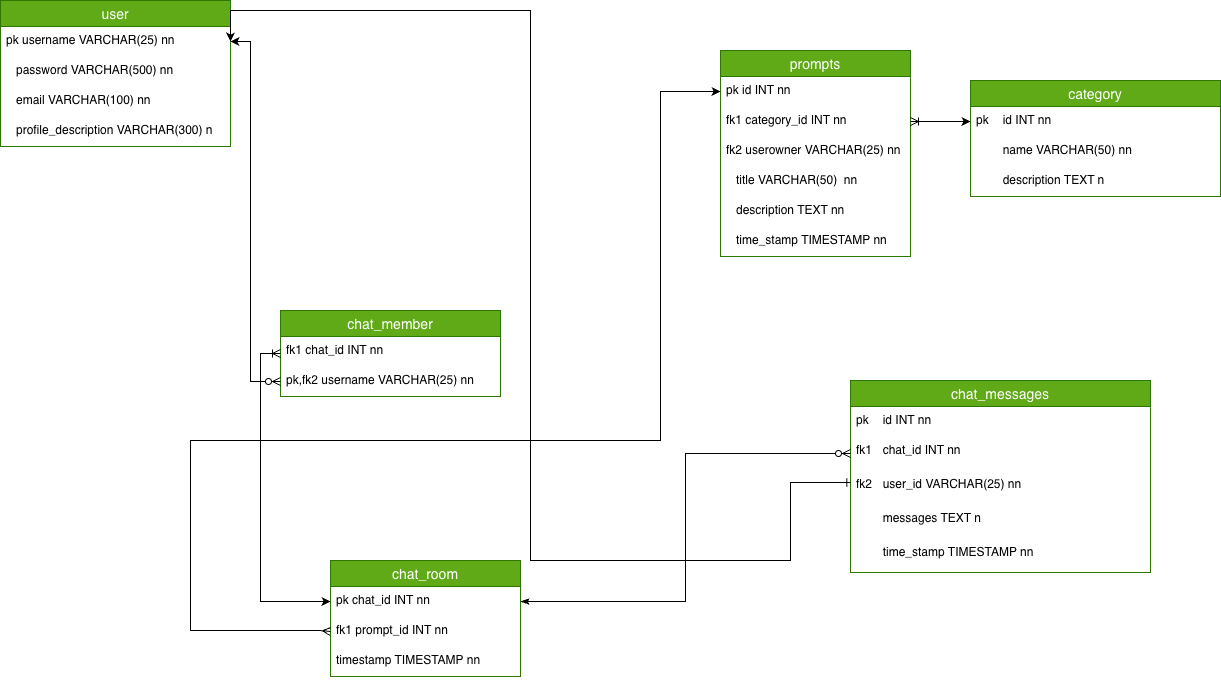

The diagram above was exported from draw.io. Its source (the exported page's mxGraphModel, read from the mxfile embedded in the PNG):
<mxGraphModel dx="2128" dy="1095" grid="1" gridSize="10" guides="1" tooltips="1" connect="1" arrows="1" fold="1" page="1" pageScale="1" pageWidth="850" pageHeight="1100" math="0" shadow="0">
  <root>
    <mxCell id="0" />
    <mxCell id="1" parent="0" />
    <mxCell id="tUWwiL3Mu-5cYb0MABJ0-1" parent="1" style="swimlane;fontStyle=0;childLayout=stackLayout;horizontal=1;startSize=26;horizontalStack=0;resizeParent=1;resizeParentMax=0;resizeLast=0;collapsible=1;marginBottom=0;align=center;fontSize=14;fillColor=#60a917;fontColor=#ffffff;strokeColor=#2D7600;" value="category" vertex="1">
      <mxGeometry height="116" width="250" x="650" y="740" as="geometry" />
    </mxCell>
    <mxCell id="tUWwiL3Mu-5cYb0MABJ0-2" parent="tUWwiL3Mu-5cYb0MABJ0-1" style="text;strokeColor=none;fillColor=none;spacingLeft=4;spacingRight=4;overflow=hidden;rotatable=0;points=[[0,0.5],[1,0.5]];portConstraint=eastwest;fontSize=12;whiteSpace=wrap;html=1;" value="pk&lt;span style=&quot;white-space: pre;&quot;&gt;&#09;&lt;/span&gt;id INT nn" vertex="1">
      <mxGeometry height="30" width="250" y="26" as="geometry" />
    </mxCell>
    <mxCell id="tUWwiL3Mu-5cYb0MABJ0-3" parent="tUWwiL3Mu-5cYb0MABJ0-1" style="text;strokeColor=none;fillColor=none;spacingLeft=4;spacingRight=4;overflow=hidden;rotatable=0;points=[[0,0.5],[1,0.5]];portConstraint=eastwest;fontSize=12;whiteSpace=wrap;html=1;" value="&lt;span style=&quot;white-space: pre;&quot;&gt;&#09;&lt;/span&gt;name VARCHAR(50) nn" vertex="1">
      <mxGeometry height="30" width="250" y="56" as="geometry" />
    </mxCell>
    <mxCell id="tUWwiL3Mu-5cYb0MABJ0-4" parent="tUWwiL3Mu-5cYb0MABJ0-1" style="text;strokeColor=none;fillColor=none;spacingLeft=4;spacingRight=4;overflow=hidden;rotatable=0;points=[[0,0.5],[1,0.5]];portConstraint=eastwest;fontSize=12;whiteSpace=wrap;html=1;" value="&lt;span style=&quot;white-space: pre;&quot;&gt;&#09;&lt;/span&gt;description TEXT n" vertex="1">
      <mxGeometry height="30" width="250" y="86" as="geometry" />
    </mxCell>
    <mxCell id="zg5BNoBkmrmd9JLO00Aw-48" parent="1" style="swimlane;fontStyle=0;childLayout=stackLayout;horizontal=1;startSize=26;horizontalStack=0;resizeParent=1;resizeParentMax=0;resizeLast=0;collapsible=1;marginBottom=0;align=center;fontSize=14;fillColor=#60a917;fontColor=#ffffff;strokeColor=#2D7600;" value="chat_room" vertex="1">
      <mxGeometry height="116" width="190" x="10" y="1220" as="geometry" />
    </mxCell>
    <mxCell id="zg5BNoBkmrmd9JLO00Aw-49" parent="zg5BNoBkmrmd9JLO00Aw-48" style="text;strokeColor=none;fillColor=none;spacingLeft=4;spacingRight=4;overflow=hidden;rotatable=0;points=[[0,0.5],[1,0.5]];portConstraint=eastwest;fontSize=12;whiteSpace=wrap;html=1;" value="pk chat_id INT nn" vertex="1">
      <mxGeometry height="30" width="190" y="26" as="geometry" />
    </mxCell>
    <mxCell id="zg5BNoBkmrmd9JLO00Aw-50" parent="zg5BNoBkmrmd9JLO00Aw-48" style="text;strokeColor=none;fillColor=none;spacingLeft=4;spacingRight=4;overflow=hidden;rotatable=0;points=[[0,0.5],[1,0.5]];portConstraint=eastwest;fontSize=12;whiteSpace=wrap;html=1;" value="fk1 prompt_id INT nn" vertex="1">
      <mxGeometry height="30" width="190" y="56" as="geometry" />
    </mxCell>
    <mxCell id="zg5BNoBkmrmd9JLO00Aw-51" parent="zg5BNoBkmrmd9JLO00Aw-48" style="text;strokeColor=none;fillColor=none;spacingLeft=4;spacingRight=4;overflow=hidden;rotatable=0;points=[[0,0.5],[1,0.5]];portConstraint=eastwest;fontSize=12;whiteSpace=wrap;html=1;" value="timestamp TIMESTAMP nn" vertex="1">
      <mxGeometry height="30" width="190" y="86" as="geometry" />
    </mxCell>
    <mxCell id="zg5BNoBkmrmd9JLO00Aw-52" parent="1" style="swimlane;fontStyle=0;childLayout=stackLayout;horizontal=1;startSize=26;horizontalStack=0;resizeParent=1;resizeParentMax=0;resizeLast=0;collapsible=1;marginBottom=0;align=center;fontSize=14;fillColor=#60a917;fontColor=#ffffff;strokeColor=#2D7600;" value="chat_member" vertex="1">
      <mxGeometry height="86" width="220" x="-40" y="970" as="geometry" />
    </mxCell>
    <mxCell id="zg5BNoBkmrmd9JLO00Aw-53" parent="zg5BNoBkmrmd9JLO00Aw-52" style="text;strokeColor=none;fillColor=none;spacingLeft=4;spacingRight=4;overflow=hidden;rotatable=0;points=[[0,0.5],[1,0.5]];portConstraint=eastwest;fontSize=12;whiteSpace=wrap;html=1;" value="fk1 chat_id INT nn" vertex="1">
      <mxGeometry height="30" width="220" y="26" as="geometry" />
    </mxCell>
    <mxCell id="zg5BNoBkmrmd9JLO00Aw-55" parent="zg5BNoBkmrmd9JLO00Aw-52" style="text;strokeColor=none;fillColor=none;spacingLeft=4;spacingRight=4;overflow=hidden;rotatable=0;points=[[0,0.5],[1,0.5]];portConstraint=eastwest;fontSize=12;whiteSpace=wrap;html=1;" value="pk,fk2 username VARCHAR(25) nn" vertex="1">
      <mxGeometry height="30" width="220" y="56" as="geometry" />
    </mxCell>
    <mxCell id="zg5BNoBkmrmd9JLO00Aw-56" parent="1" style="swimlane;fontStyle=0;childLayout=stackLayout;horizontal=1;startSize=26;horizontalStack=0;resizeParent=1;resizeParentMax=0;resizeLast=0;collapsible=1;marginBottom=0;align=center;fontSize=14;fillColor=#60a917;fontColor=#ffffff;strokeColor=#2D7600;" value="prompts" vertex="1">
      <mxGeometry height="206" width="190" x="400" y="710" as="geometry" />
    </mxCell>
    <mxCell id="zg5BNoBkmrmd9JLO00Aw-57" parent="zg5BNoBkmrmd9JLO00Aw-56" style="text;strokeColor=none;fillColor=none;spacingLeft=4;spacingRight=4;overflow=hidden;rotatable=0;points=[[0,0.5],[1,0.5]];portConstraint=eastwest;fontSize=12;whiteSpace=wrap;html=1;" value="pk id INT nn" vertex="1">
      <mxGeometry height="30" width="190" y="26" as="geometry" />
    </mxCell>
    <mxCell id="zg5BNoBkmrmd9JLO00Aw-58" parent="zg5BNoBkmrmd9JLO00Aw-56" style="text;strokeColor=none;fillColor=none;spacingLeft=4;spacingRight=4;overflow=hidden;rotatable=0;points=[[0,0.5],[1,0.5]];portConstraint=eastwest;fontSize=12;whiteSpace=wrap;html=1;" value="fk1 category_id INT nn" vertex="1">
      <mxGeometry height="30" width="190" y="56" as="geometry" />
    </mxCell>
    <mxCell id="zg5BNoBkmrmd9JLO00Aw-59" parent="zg5BNoBkmrmd9JLO00Aw-56" style="text;strokeColor=none;fillColor=none;spacingLeft=4;spacingRight=4;overflow=hidden;rotatable=0;points=[[0,0.5],[1,0.5]];portConstraint=eastwest;fontSize=12;whiteSpace=wrap;html=1;" value="fk2 userowner VARCHAR(25) nn" vertex="1">
      <mxGeometry height="30" width="190" y="86" as="geometry" />
    </mxCell>
    <mxCell id="zg5BNoBkmrmd9JLO00Aw-60" parent="zg5BNoBkmrmd9JLO00Aw-56" style="text;strokeColor=none;fillColor=none;spacingLeft=4;spacingRight=4;overflow=hidden;rotatable=0;points=[[0,0.5],[1,0.5]];portConstraint=eastwest;fontSize=12;whiteSpace=wrap;html=1;" value="&amp;nbsp; &amp;nbsp;title VARCHAR(50)&amp;nbsp; nn" vertex="1">
      <mxGeometry height="30" width="190" y="116" as="geometry" />
    </mxCell>
    <mxCell id="zg5BNoBkmrmd9JLO00Aw-61" parent="zg5BNoBkmrmd9JLO00Aw-56" style="text;strokeColor=none;fillColor=none;spacingLeft=4;spacingRight=4;overflow=hidden;rotatable=0;points=[[0,0.5],[1,0.5]];portConstraint=eastwest;fontSize=12;whiteSpace=wrap;html=1;" value="&amp;nbsp; &amp;nbsp;description TEXT nn" vertex="1">
      <mxGeometry height="30" width="190" y="146" as="geometry" />
    </mxCell>
    <mxCell id="zg5BNoBkmrmd9JLO00Aw-62" parent="zg5BNoBkmrmd9JLO00Aw-56" style="text;strokeColor=none;fillColor=none;spacingLeft=4;spacingRight=4;overflow=hidden;rotatable=0;points=[[0,0.5],[1,0.5]];portConstraint=eastwest;fontSize=12;whiteSpace=wrap;html=1;" value="&amp;nbsp; &amp;nbsp;time_stamp TIMESTAMP nn" vertex="1">
      <mxGeometry height="30" width="190" y="176" as="geometry" />
    </mxCell>
    <mxCell id="tUWwiL3Mu-5cYb0MABJ0-5" parent="1" style="swimlane;fontStyle=0;childLayout=stackLayout;horizontal=1;startSize=26;horizontalStack=0;resizeParent=1;resizeParentMax=0;resizeLast=0;collapsible=1;marginBottom=0;align=center;fontSize=14;fillColor=#60a917;fontColor=#ffffff;strokeColor=#2D7600;" value="chat_messages" vertex="1">
      <mxGeometry height="192" width="300" x="530" y="1040" as="geometry" />
    </mxCell>
    <mxCell id="tUWwiL3Mu-5cYb0MABJ0-6" parent="tUWwiL3Mu-5cYb0MABJ0-5" style="text;strokeColor=none;fillColor=none;spacingLeft=4;spacingRight=4;overflow=hidden;rotatable=0;points=[[0,0.5],[1,0.5]];portConstraint=eastwest;fontSize=12;whiteSpace=wrap;html=1;" value="pk&lt;span style=&quot;white-space: pre;&quot;&gt;&#09;&lt;/span&gt;id INT nn" vertex="1">
      <mxGeometry height="30" width="300" y="26" as="geometry" />
    </mxCell>
    <mxCell id="tUWwiL3Mu-5cYb0MABJ0-7" parent="tUWwiL3Mu-5cYb0MABJ0-5" style="text;strokeColor=none;fillColor=none;spacingLeft=4;spacingRight=4;overflow=hidden;rotatable=0;points=[[0,0.5],[1,0.5]];portConstraint=eastwest;fontSize=12;whiteSpace=wrap;html=1;" value="&lt;div&gt;fk&lt;span style=&quot;white-space: pre;&quot;&gt;1&#09;chat_id INT &lt;/span&gt;nn&lt;/div&gt;" vertex="1">
      <mxGeometry height="34" width="300" y="56" as="geometry" />
    </mxCell>
    <mxCell id="tUWwiL3Mu-5cYb0MABJ0-9" parent="tUWwiL3Mu-5cYb0MABJ0-5" style="text;strokeColor=none;fillColor=none;spacingLeft=4;spacingRight=4;overflow=hidden;rotatable=0;points=[[0,0.5],[1,0.5]];portConstraint=eastwest;fontSize=12;whiteSpace=wrap;html=1;" value="&lt;div&gt;fk&lt;span style=&quot;white-space: pre;&quot;&gt;2&#09;user_id &lt;/span&gt;VARCHAR(25)&lt;span style=&quot;white-space: pre;&quot;&gt; nn&lt;/span&gt;&lt;/div&gt;" vertex="1">
      <mxGeometry height="34" width="300" y="90" as="geometry" />
    </mxCell>
    <mxCell id="tUWwiL3Mu-5cYb0MABJ0-10" parent="tUWwiL3Mu-5cYb0MABJ0-5" style="text;strokeColor=none;fillColor=none;spacingLeft=4;spacingRight=4;overflow=hidden;rotatable=0;points=[[0,0.5],[1,0.5]];portConstraint=eastwest;fontSize=12;whiteSpace=wrap;html=1;" value="&lt;span style=&quot;white-space: pre;&quot;&gt;&#09;&lt;/span&gt;messages TEXT n" vertex="1">
      <mxGeometry height="34" width="300" y="124" as="geometry" />
    </mxCell>
    <mxCell id="tUWwiL3Mu-5cYb0MABJ0-11" parent="tUWwiL3Mu-5cYb0MABJ0-5" style="text;strokeColor=none;fillColor=none;spacingLeft=4;spacingRight=4;overflow=hidden;rotatable=0;points=[[0,0.5],[1,0.5]];portConstraint=eastwest;fontSize=12;whiteSpace=wrap;html=1;" value="&lt;span style=&quot;white-space: pre;&quot;&gt;&#09;&lt;/span&gt;time_stamp TIMESTAMP nn" vertex="1">
      <mxGeometry height="34" width="300" y="158" as="geometry" />
    </mxCell>
    <mxCell id="zg5BNoBkmrmd9JLO00Aw-63" parent="1" style="swimlane;fontStyle=0;childLayout=stackLayout;horizontal=1;startSize=26;horizontalStack=0;resizeParent=1;resizeParentMax=0;resizeLast=0;collapsible=1;marginBottom=0;align=center;fontSize=14;fillColor=#60a917;fontColor=#ffffff;strokeColor=#2D7600;" value="user" vertex="1">
      <mxGeometry height="146" width="230" x="-320" y="660" as="geometry" />
    </mxCell>
    <mxCell id="zg5BNoBkmrmd9JLO00Aw-67" parent="zg5BNoBkmrmd9JLO00Aw-63" style="text;strokeColor=none;fillColor=none;spacingLeft=4;spacingRight=4;overflow=hidden;rotatable=0;points=[[0,0.5],[1,0.5]];portConstraint=eastwest;fontSize=12;whiteSpace=wrap;html=1;" value="pk username VARCHAR(25) nn" vertex="1">
      <mxGeometry height="30" width="230" y="26" as="geometry" />
    </mxCell>
    <mxCell id="zg5BNoBkmrmd9JLO00Aw-68" parent="zg5BNoBkmrmd9JLO00Aw-63" style="text;strokeColor=none;fillColor=none;spacingLeft=4;spacingRight=4;overflow=hidden;rotatable=0;points=[[0,0.5],[1,0.5]];portConstraint=eastwest;fontSize=12;whiteSpace=wrap;html=1;" value="&amp;nbsp; &amp;nbsp;password VARCHAR(500) nn" vertex="1">
      <mxGeometry height="30" width="230" y="56" as="geometry" />
    </mxCell>
    <mxCell id="zg5BNoBkmrmd9JLO00Aw-69" parent="zg5BNoBkmrmd9JLO00Aw-63" style="text;strokeColor=none;fillColor=none;spacingLeft=4;spacingRight=4;overflow=hidden;rotatable=0;points=[[0,0.5],[1,0.5]];portConstraint=eastwest;fontSize=12;whiteSpace=wrap;html=1;" value="&amp;nbsp; &amp;nbsp;email VARCHAR(100) nn" vertex="1">
      <mxGeometry height="30" width="230" y="86" as="geometry" />
    </mxCell>
    <mxCell id="zg5BNoBkmrmd9JLO00Aw-70" parent="zg5BNoBkmrmd9JLO00Aw-63" style="text;strokeColor=none;fillColor=none;spacingLeft=4;spacingRight=4;overflow=hidden;rotatable=0;points=[[0,0.5],[1,0.5]];portConstraint=eastwest;fontSize=12;whiteSpace=wrap;html=1;" value="&amp;nbsp; &amp;nbsp;profile_description VARCHAR(300) n" vertex="1">
      <mxGeometry height="30" width="230" y="116" as="geometry" />
    </mxCell>
    <mxCell id="tUWwiL3Mu-5cYb0MABJ0-47" edge="1" parent="1" source="zg5BNoBkmrmd9JLO00Aw-49" style="edgeStyle=orthogonalEdgeStyle;rounded=0;orthogonalLoop=1;jettySize=auto;html=1;exitX=0;exitY=0.5;exitDx=0;exitDy=0;entryX=0;entryY=0.5;entryDx=0;entryDy=0;startArrow=classic;startFill=1;endArrow=ERoneToMany;endFill=0;" target="zg5BNoBkmrmd9JLO00Aw-52">
      <mxGeometry relative="1" as="geometry" />
    </mxCell>
    <mxCell id="tUWwiL3Mu-5cYb0MABJ0-50" edge="1" parent="1" source="zg5BNoBkmrmd9JLO00Aw-57" style="edgeStyle=orthogonalEdgeStyle;rounded=0;orthogonalLoop=1;jettySize=auto;html=1;entryX=0;entryY=0.5;entryDx=0;entryDy=0;startArrow=classic;startFill=1;endArrow=ERmany;endFill=0;" target="zg5BNoBkmrmd9JLO00Aw-50">
      <mxGeometry relative="1" as="geometry">
        <Array as="points">
          <mxPoint x="340" y="751" />
          <mxPoint x="340" y="1100" />
          <mxPoint x="-130" y="1100" />
          <mxPoint x="-130" y="1290" />
          <mxPoint y="1290" />
        </Array>
        <mxPoint x="624.92" y="971" as="sourcePoint" />
        <mxPoint x="-70.08" y="1741" as="targetPoint" />
      </mxGeometry>
    </mxCell>
    <mxCell id="tUWwiL3Mu-5cYb0MABJ0-52" edge="1" parent="1" source="zg5BNoBkmrmd9JLO00Aw-49" style="edgeStyle=orthogonalEdgeStyle;rounded=0;orthogonalLoop=1;jettySize=auto;html=1;exitX=1;exitY=0.5;exitDx=0;exitDy=0;entryX=0;entryY=0.5;entryDx=0;entryDy=0;startArrow=classicThin;startFill=1;endArrow=ERzeroToMany;endFill=0;" target="tUWwiL3Mu-5cYb0MABJ0-7">
      <mxGeometry relative="1" as="geometry" />
    </mxCell>
    <mxCell id="tUWwiL3Mu-5cYb0MABJ0-53" edge="1" parent="1" style="edgeStyle=orthogonalEdgeStyle;rounded=0;orthogonalLoop=1;jettySize=auto;html=1;exitX=1;exitY=0.5;exitDx=0;exitDy=0;entryX=0.001;entryY=0.354;entryDx=0;entryDy=0;startArrow=classic;startFill=1;endArrow=ERone;endFill=0;entryPerimeter=0;" target="tUWwiL3Mu-5cYb0MABJ0-9">
      <mxGeometry relative="1" as="geometry">
        <Array as="points">
          <mxPoint x="-90" y="670" />
          <mxPoint x="210" y="670" />
          <mxPoint x="210" y="1220" />
          <mxPoint x="470" y="1220" />
          <mxPoint x="470" y="1142" />
        </Array>
        <mxPoint x="-90" y="701.0000000000002" as="sourcePoint" />
        <mxPoint x="375" y="1634.0000000000005" as="targetPoint" />
      </mxGeometry>
    </mxCell>
    <mxCell id="tUWwiL3Mu-5cYb0MABJ0-54" edge="1" parent="1" style="edgeStyle=orthogonalEdgeStyle;rounded=0;orthogonalLoop=1;jettySize=auto;html=1;exitX=1;exitY=0.5;exitDx=0;exitDy=0;entryX=0;entryY=0.5;entryDx=0;entryDy=0;startArrow=classic;startFill=1;endArrow=ERzeroToMany;endFill=0;" target="zg5BNoBkmrmd9JLO00Aw-55">
      <mxGeometry relative="1" as="geometry">
        <Array as="points">
          <mxPoint x="-70" y="701" />
          <mxPoint x="-70" y="1041" />
        </Array>
        <mxPoint x="-90" y="701.0000000000002" as="sourcePoint" />
      </mxGeometry>
    </mxCell>
    <mxCell id="tUWwiL3Mu-5cYb0MABJ0-69" edge="1" parent="1" source="tUWwiL3Mu-5cYb0MABJ0-2" style="edgeStyle=orthogonalEdgeStyle;rounded=0;orthogonalLoop=1;jettySize=auto;html=1;exitX=0;exitY=0.5;exitDx=0;exitDy=0;startArrow=classic;startFill=1;endArrow=ERoneToMany;endFill=0;" target="zg5BNoBkmrmd9JLO00Aw-58">
      <mxGeometry relative="1" as="geometry" />
    </mxCell>
  </root>
</mxGraphModel>